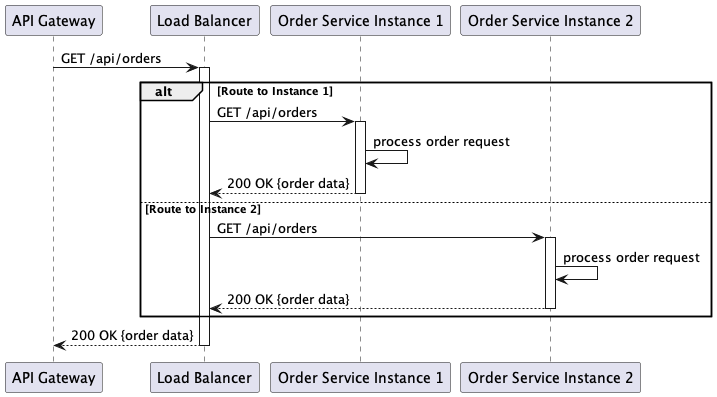

The diagram above was rendered by PlantUML. Its source (embedded in the PNG):
@startuml
participant "API Gateway" as APIGW
participant "Load Balancer" as LB
participant "Order Service Instance 1" as OSvc1
participant "Order Service Instance 2" as OSvc2

APIGW -> LB : GET /api/orders
activate LB

alt Route to Instance 1
  LB -> OSvc1 : GET /api/orders
  activate OSvc1
  OSvc1 -> OSvc1 : process order request
  OSvc1 --> LB : 200 OK {order data}
  deactivate OSvc1
else Route to Instance 2
  LB -> OSvc2 : GET /api/orders
  activate OSvc2
  OSvc2 -> OSvc2 : process order request
  OSvc2 --> LB : 200 OK {order data}
  deactivate OSvc2
end

LB --> APIGW : 200 OK {order data}
deactivate LB
@enduml